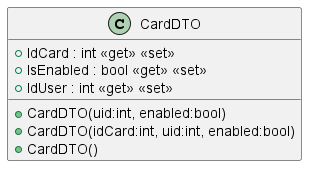

The diagram above was rendered by PlantUML. Its source (embedded in the PNG):
@startuml
class CardDTO {
    + IdCard : int <<get>> <<set>>
    + IsEnabled : bool <<get>> <<set>>
    + IdUser : int <<get>> <<set>>
    + CardDTO(uid:int, enabled:bool)
    + CardDTO(idCard:int, uid:int, enabled:bool)
    + CardDTO()
}
@enduml